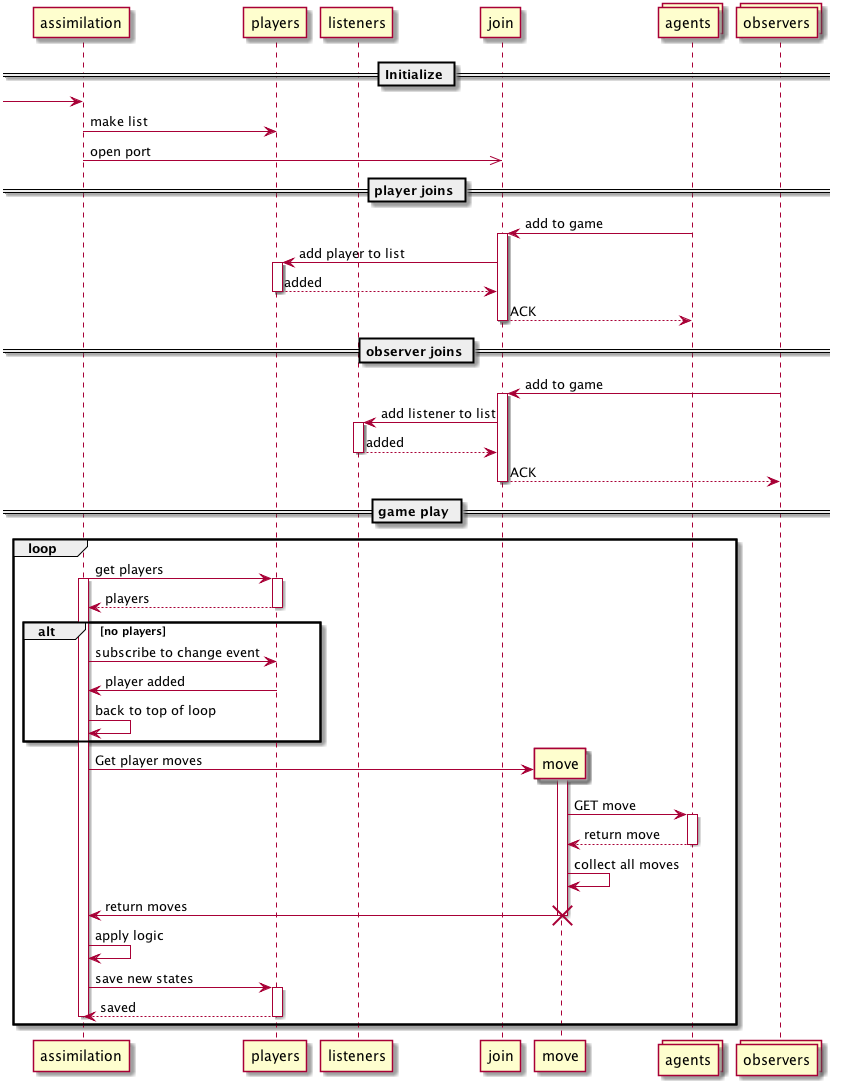

The diagram above was rendered by PlantUML. Its source (embedded in the PNG):
@startuml
participant assimilation
participant players as pl
participant listeners
participant join
participant move
collections agents
collections observers

== Initialize ==
[-> assimilation
assimilation -> pl : make list
assimilation ->> join : open port

== player joins ==
agents -> join : add to game
activate join
join -> pl : add player to list
activate pl
pl --> join : added
deactivate pl
join --> agents : ACK
deactivate join

== observer joins ==
observers -> join : add to game
activate join
join -> listeners : add listener to list
activate listeners
listeners --> join : added
deactivate listeners
join --> observers : ACK
deactivate join

== game play ==
loop
  assimilation -> pl : get players
  activate assimilation
  activate pl
  pl --> assimilation : players
  deactivate pl
  alt no players
    assimilation -> pl : subscribe to change event
    pl -> assimilation : player added
    assimilation -> assimilation : back to top of loop
  end

  create move
  assimilation -> move : Get player moves
  activate move
  move -> agents : GET move
  activate agents
  agents --> move : return move
  deactivate agents
  move -> move : collect all moves
  move -> assimilation : return moves
  destroy move
  assimilation -> assimilation : apply logic
  assimilation -> pl  : save new states
  activate pl
  pl --> assimilation : saved
  deactivate pl
  deactivate assimilation
end


@enduml